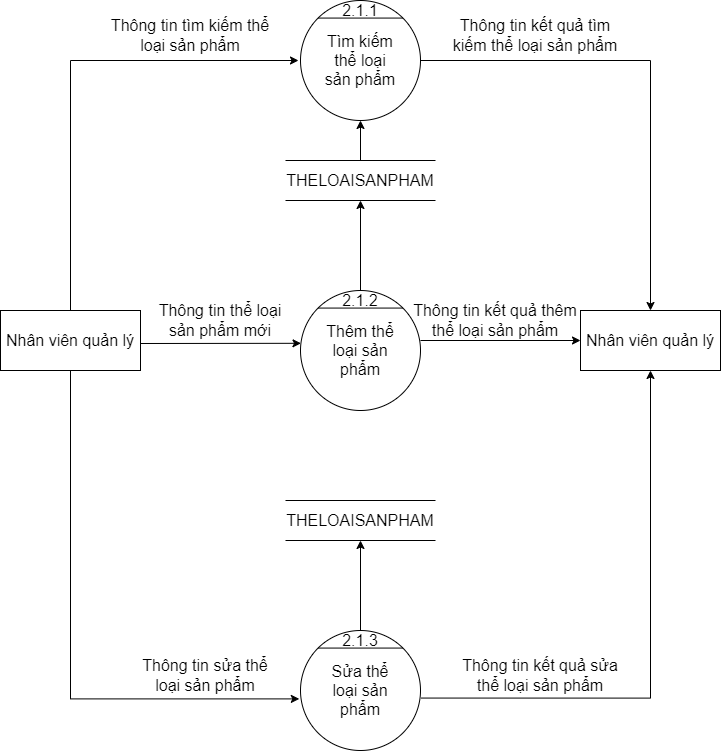

The diagram above was exported from draw.io. Its source (the exported page's mxGraphModel, read from the mxfile embedded in the PNG):
<mxGraphModel dx="1038" dy="641" grid="1" gridSize="10" guides="1" tooltips="1" connect="1" arrows="1" fold="1" page="1" pageScale="1" pageWidth="850" pageHeight="1100" math="0" shadow="0">
  <root>
    <mxCell id="0" />
    <mxCell id="1" parent="0" />
    <mxCell id="pB63qup_f7YUHBTf590a-1" value="" style="ellipse;whiteSpace=wrap;html=1;aspect=fixed;fontSize=16;" parent="1" vertex="1">
      <mxGeometry x="520" y="120" width="120" height="120" as="geometry" />
    </mxCell>
    <mxCell id="pB63qup_f7YUHBTf590a-2" value="" style="endArrow=none;html=1;rounded=0;exitX=0;exitY=0;exitDx=0;exitDy=0;entryX=1;entryY=0;entryDx=0;entryDy=0;fontSize=16;" parent="1" source="pB63qup_f7YUHBTf590a-1" target="pB63qup_f7YUHBTf590a-1" edge="1">
      <mxGeometry width="50" height="50" relative="1" as="geometry">
        <mxPoint x="860" y="675" as="sourcePoint" />
        <mxPoint x="910" y="625" as="targetPoint" />
      </mxGeometry>
    </mxCell>
    <mxCell id="pB63qup_f7YUHBTf590a-3" value="Tìm kiếm thể loại sản phẩm" style="text;html=1;strokeColor=none;fillColor=none;align=center;verticalAlign=middle;whiteSpace=wrap;rounded=0;fontSize=16;" parent="1" vertex="1">
      <mxGeometry x="540" y="165" width="80" height="30" as="geometry" />
    </mxCell>
    <mxCell id="pB63qup_f7YUHBTf590a-5" value="" style="ellipse;whiteSpace=wrap;html=1;aspect=fixed;fontSize=16;" parent="1" vertex="1">
      <mxGeometry x="520" y="410" width="120" height="120" as="geometry" />
    </mxCell>
    <mxCell id="pB63qup_f7YUHBTf590a-6" value="" style="endArrow=none;html=1;rounded=0;exitX=0;exitY=0;exitDx=0;exitDy=0;entryX=1;entryY=0;entryDx=0;entryDy=0;fontSize=16;" parent="1" source="pB63qup_f7YUHBTf590a-5" target="pB63qup_f7YUHBTf590a-5" edge="1">
      <mxGeometry width="50" height="50" relative="1" as="geometry">
        <mxPoint x="860" y="965" as="sourcePoint" />
        <mxPoint x="910" y="915" as="targetPoint" />
      </mxGeometry>
    </mxCell>
    <mxCell id="pB63qup_f7YUHBTf590a-7" value="&lt;font style=&quot;font-size: 16px&quot;&gt;Thêm thể loại sản phẩm&lt;/font&gt;" style="text;html=1;strokeColor=none;fillColor=none;align=center;verticalAlign=middle;whiteSpace=wrap;rounded=0;fontSize=16;" parent="1" vertex="1">
      <mxGeometry x="540" y="455" width="80" height="30" as="geometry" />
    </mxCell>
    <mxCell id="pB63qup_f7YUHBTf590a-9" value="" style="ellipse;whiteSpace=wrap;html=1;aspect=fixed;fontSize=16;" parent="1" vertex="1">
      <mxGeometry x="520" y="750" width="120" height="120" as="geometry" />
    </mxCell>
    <mxCell id="pB63qup_f7YUHBTf590a-10" value="" style="endArrow=none;html=1;rounded=0;exitX=0;exitY=0;exitDx=0;exitDy=0;entryX=1;entryY=0;entryDx=0;entryDy=0;fontSize=16;" parent="1" source="pB63qup_f7YUHBTf590a-9" target="pB63qup_f7YUHBTf590a-9" edge="1">
      <mxGeometry width="50" height="50" relative="1" as="geometry">
        <mxPoint x="860" y="1305" as="sourcePoint" />
        <mxPoint x="910" y="1255" as="targetPoint" />
      </mxGeometry>
    </mxCell>
    <mxCell id="pB63qup_f7YUHBTf590a-11" value="&lt;font style=&quot;font-size: 16px&quot;&gt;Sửa thể loại sản phẩm&lt;/font&gt;" style="text;html=1;strokeColor=none;fillColor=none;align=center;verticalAlign=middle;whiteSpace=wrap;rounded=0;fontSize=16;" parent="1" vertex="1">
      <mxGeometry x="540" y="795" width="80" height="30" as="geometry" />
    </mxCell>
    <mxCell id="pB63qup_f7YUHBTf590a-25" value="Nhân viên quản lý" style="rounded=0;whiteSpace=wrap;html=1;fontSize=16;" parent="1" vertex="1">
      <mxGeometry x="220" y="430" width="140" height="60" as="geometry" />
    </mxCell>
    <mxCell id="pB63qup_f7YUHBTf590a-26" value="Nhân viên quản lý" style="rounded=0;whiteSpace=wrap;html=1;fontSize=16;" parent="1" vertex="1">
      <mxGeometry x="800" y="430" width="140" height="60" as="geometry" />
    </mxCell>
    <mxCell id="pB63qup_f7YUHBTf590a-70" value="&lt;font style=&quot;font-size: 16px&quot;&gt;2.1.1&lt;/font&gt;" style="text;html=1;strokeColor=none;fillColor=none;align=center;verticalAlign=middle;whiteSpace=wrap;rounded=0;" parent="1" vertex="1">
      <mxGeometry x="550" y="120" width="60" height="20" as="geometry" />
    </mxCell>
    <mxCell id="pB63qup_f7YUHBTf590a-71" value="&lt;font style=&quot;font-size: 16px&quot;&gt;2.1.2&lt;/font&gt;" style="text;html=1;strokeColor=none;fillColor=none;align=center;verticalAlign=middle;whiteSpace=wrap;rounded=0;" parent="1" vertex="1">
      <mxGeometry x="560" y="410" width="40" height="20" as="geometry" />
    </mxCell>
    <mxCell id="pB63qup_f7YUHBTf590a-72" value="&lt;font style=&quot;font-size: 16px&quot;&gt;2.1.3&lt;/font&gt;" style="text;html=1;strokeColor=none;fillColor=none;align=center;verticalAlign=middle;whiteSpace=wrap;rounded=0;" parent="1" vertex="1">
      <mxGeometry x="555" y="750" width="50" height="20" as="geometry" />
    </mxCell>
    <mxCell id="pB63qup_f7YUHBTf590a-73" value="" style="edgeStyle=segmentEdgeStyle;endArrow=classic;html=1;rounded=0;fontSize=16;exitX=0.5;exitY=0;exitDx=0;exitDy=0;" parent="1" source="pB63qup_f7YUHBTf590a-25" edge="1">
      <mxGeometry width="50" height="50" relative="1" as="geometry">
        <mxPoint x="610" y="420" as="sourcePoint" />
        <mxPoint x="518" y="180" as="targetPoint" />
        <Array as="points">
          <mxPoint x="290" y="180" />
          <mxPoint x="518" y="180" />
        </Array>
      </mxGeometry>
    </mxCell>
    <mxCell id="pB63qup_f7YUHBTf590a-74" value="" style="endArrow=classic;html=1;rounded=0;fontSize=16;entryX=0.004;entryY=0.44;entryDx=0;entryDy=0;entryPerimeter=0;" parent="1" target="pB63qup_f7YUHBTf590a-5" edge="1">
      <mxGeometry width="50" height="50" relative="1" as="geometry">
        <mxPoint x="360" y="463" as="sourcePoint" />
        <mxPoint x="660" y="455" as="targetPoint" />
      </mxGeometry>
    </mxCell>
    <mxCell id="pB63qup_f7YUHBTf590a-75" value="" style="edgeStyle=segmentEdgeStyle;endArrow=classic;html=1;rounded=0;fontSize=16;exitX=0.5;exitY=1;exitDx=0;exitDy=0;entryX=-0.01;entryY=0.57;entryDx=0;entryDy=0;entryPerimeter=0;" parent="1" source="pB63qup_f7YUHBTf590a-25" target="pB63qup_f7YUHBTf590a-9" edge="1">
      <mxGeometry width="50" height="50" relative="1" as="geometry">
        <mxPoint x="610" y="605" as="sourcePoint" />
        <mxPoint x="660" y="555" as="targetPoint" />
        <Array as="points">
          <mxPoint x="290" y="818" />
        </Array>
      </mxGeometry>
    </mxCell>
    <mxCell id="pB63qup_f7YUHBTf590a-76" value="" style="edgeStyle=segmentEdgeStyle;endArrow=classic;html=1;rounded=0;fontSize=16;exitX=1;exitY=0.5;exitDx=0;exitDy=0;entryX=0.5;entryY=0;entryDx=0;entryDy=0;" parent="1" source="pB63qup_f7YUHBTf590a-1" target="pB63qup_f7YUHBTf590a-26" edge="1">
      <mxGeometry width="50" height="50" relative="1" as="geometry">
        <mxPoint x="790" y="315" as="sourcePoint" />
        <mxPoint x="1017.9999999999998" y="150" as="targetPoint" />
        <Array as="points">
          <mxPoint x="870" y="180" />
        </Array>
      </mxGeometry>
    </mxCell>
    <mxCell id="pB63qup_f7YUHBTf590a-77" value="" style="endArrow=classic;html=1;rounded=0;fontSize=16;entryX=0;entryY=0.5;entryDx=0;entryDy=0;" parent="1" target="pB63qup_f7YUHBTf590a-26" edge="1">
      <mxGeometry width="50" height="50" relative="1" as="geometry">
        <mxPoint x="640" y="460" as="sourcePoint" />
        <mxPoint x="660" y="455" as="targetPoint" />
      </mxGeometry>
    </mxCell>
    <mxCell id="pB63qup_f7YUHBTf590a-78" value="" style="edgeStyle=segmentEdgeStyle;endArrow=classic;html=1;rounded=0;fontSize=16;exitX=1.007;exitY=0.563;exitDx=0;exitDy=0;exitPerimeter=0;entryX=0.5;entryY=1;entryDx=0;entryDy=0;" parent="1" source="pB63qup_f7YUHBTf590a-9" target="pB63qup_f7YUHBTf590a-26" edge="1">
      <mxGeometry width="50" height="50" relative="1" as="geometry">
        <mxPoint x="610" y="505" as="sourcePoint" />
        <mxPoint x="660" y="455" as="targetPoint" />
      </mxGeometry>
    </mxCell>
    <mxCell id="pB63qup_f7YUHBTf590a-79" value="THELOAISANPHAM" style="shape=partialRectangle;whiteSpace=wrap;html=1;left=0;right=0;fillColor=none;fontSize=16;" parent="1" vertex="1">
      <mxGeometry x="505" y="280" width="150" height="40" as="geometry" />
    </mxCell>
    <mxCell id="pB63qup_f7YUHBTf590a-81" value="Thông tin tìm kiếm thể loại sản phẩm" style="text;html=1;strokeColor=none;fillColor=none;align=center;verticalAlign=middle;whiteSpace=wrap;rounded=0;fontSize=16;" parent="1" vertex="1">
      <mxGeometry x="325" y="140" width="170" height="30" as="geometry" />
    </mxCell>
    <mxCell id="pB63qup_f7YUHBTf590a-82" value="Thông tin kết quả tìm kiếm thể loại sản phẩm" style="text;html=1;strokeColor=none;fillColor=none;align=center;verticalAlign=middle;whiteSpace=wrap;rounded=0;fontSize=16;" parent="1" vertex="1">
      <mxGeometry x="670" y="140" width="170" height="30" as="geometry" />
    </mxCell>
    <mxCell id="pB63qup_f7YUHBTf590a-87" value="THELOAISANPHAM" style="shape=partialRectangle;whiteSpace=wrap;html=1;left=0;right=0;fillColor=none;fontSize=16;" parent="1" vertex="1">
      <mxGeometry x="505" y="620" width="150" height="40" as="geometry" />
    </mxCell>
    <mxCell id="pB63qup_f7YUHBTf590a-94" value="" style="endArrow=classic;html=1;rounded=0;fontSize=16;entryX=0.5;entryY=1;entryDx=0;entryDy=0;exitX=0.5;exitY=0;exitDx=0;exitDy=0;" parent="1" source="pB63qup_f7YUHBTf590a-79" target="pB63qup_f7YUHBTf590a-1" edge="1">
      <mxGeometry width="50" height="50" relative="1" as="geometry">
        <mxPoint x="610" y="480" as="sourcePoint" />
        <mxPoint x="660" y="430" as="targetPoint" />
      </mxGeometry>
    </mxCell>
    <mxCell id="pB63qup_f7YUHBTf590a-95" value="" style="endArrow=classic;html=1;rounded=0;fontSize=16;exitX=0.5;exitY=0;exitDx=0;exitDy=0;entryX=0.5;entryY=1;entryDx=0;entryDy=0;" parent="1" source="pB63qup_f7YUHBTf590a-71" edge="1" target="pB63qup_f7YUHBTf590a-79">
      <mxGeometry width="50" height="50" relative="1" as="geometry">
        <mxPoint x="580" y="400" as="sourcePoint" />
        <mxPoint x="560" y="320" as="targetPoint" />
      </mxGeometry>
    </mxCell>
    <mxCell id="pB63qup_f7YUHBTf590a-99" value="" style="endArrow=classic;html=1;rounded=0;fontSize=16;exitX=0.5;exitY=0;exitDx=0;exitDy=0;entryX=0.5;entryY=1;entryDx=0;entryDy=0;" parent="1" source="pB63qup_f7YUHBTf590a-72" edge="1" target="pB63qup_f7YUHBTf590a-87">
      <mxGeometry width="50" height="50" relative="1" as="geometry">
        <mxPoint x="561" y="740" as="sourcePoint" />
        <mxPoint x="559" y="660" as="targetPoint" />
      </mxGeometry>
    </mxCell>
    <mxCell id="pB63qup_f7YUHBTf590a-101" value="Thông tin thể loại sản phẩm mới" style="text;html=1;strokeColor=none;fillColor=none;align=center;verticalAlign=middle;whiteSpace=wrap;rounded=0;fontSize=16;" parent="1" vertex="1">
      <mxGeometry x="375" y="425" width="130" height="30" as="geometry" />
    </mxCell>
    <mxCell id="pB63qup_f7YUHBTf590a-102" value="Thông tin kết quả thêm thể loại sản phẩm" style="text;html=1;strokeColor=none;fillColor=none;align=center;verticalAlign=middle;whiteSpace=wrap;rounded=0;fontSize=16;" parent="1" vertex="1">
      <mxGeometry x="630" y="420" width="170" height="40" as="geometry" />
    </mxCell>
    <mxCell id="pB63qup_f7YUHBTf590a-103" style="edgeStyle=orthogonalEdgeStyle;rounded=0;orthogonalLoop=1;jettySize=auto;html=1;exitX=0.5;exitY=1;exitDx=0;exitDy=0;fontSize=16;" parent="1" source="pB63qup_f7YUHBTf590a-102" target="pB63qup_f7YUHBTf590a-102" edge="1">
      <mxGeometry relative="1" as="geometry" />
    </mxCell>
    <mxCell id="pB63qup_f7YUHBTf590a-104" value="Thông tin sửa thể loại sản phẩm" style="text;html=1;strokeColor=none;fillColor=none;align=center;verticalAlign=middle;whiteSpace=wrap;rounded=0;fontSize=16;" parent="1" vertex="1">
      <mxGeometry x="360" y="780" width="130" height="30" as="geometry" />
    </mxCell>
    <mxCell id="pB63qup_f7YUHBTf590a-105" value="Thông tin kết quả sửa thể loại sản phẩm" style="text;html=1;strokeColor=none;fillColor=none;align=center;verticalAlign=middle;whiteSpace=wrap;rounded=0;fontSize=16;" parent="1" vertex="1">
      <mxGeometry x="670" y="775" width="180" height="40" as="geometry" />
    </mxCell>
  </root>
</mxGraphModel>